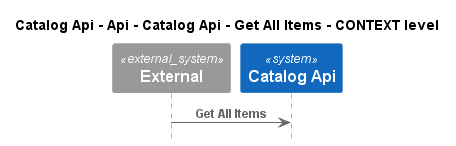

The diagram above was rendered by PlantUML. Its source (embedded in the PNG):
@startuml
!pragma layout smetana
!include ..\..\..\..\..\..\..\..\.c4s\C4_Sequence.puml

title Catalog Api - Api - Catalog Api - Get All Items - CONTEXT level

System_Ext(C4InterFlow.SoftwareSystems.ExternalSystem, "External", "")
System(dotnet.eShop.Architecture.SoftwareSystems.CatalogApi, "Catalog Api", "")

Rel(C4InterFlow.SoftwareSystems.ExternalSystem, dotnet.eShop.Architecture.SoftwareSystems.CatalogApi, "Get All Items")


@enduml